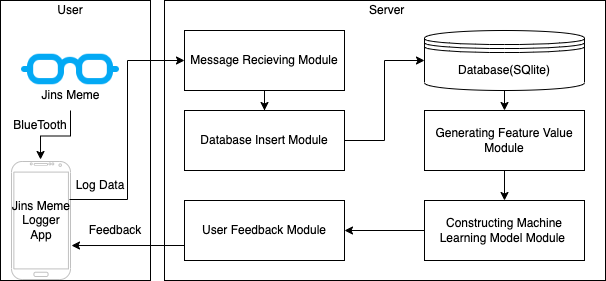

The diagram above was exported from draw.io. Its source (the exported page's mxGraphModel, read from the mxfile embedded in the PNG):
<mxGraphModel dx="1022" dy="510" grid="1" gridSize="10" guides="1" tooltips="1" connect="1" arrows="1" fold="1" page="1" pageScale="1" pageWidth="827" pageHeight="1169" math="0" shadow="0">
  <root>
    <mxCell id="0" />
    <mxCell id="1" parent="0" />
    <mxCell id="FQVBxcxHBrsAwZfMX2Vt-4" value="" style="rounded=0;whiteSpace=wrap;html=1;" vertex="1" parent="1">
      <mxGeometry x="35" y="280" width="150" height="280" as="geometry" />
    </mxCell>
    <mxCell id="R7NH3AgXjLqJV00TxVrO-1" value="" style="verticalLabelPosition=bottom;verticalAlign=top;html=1;shadow=0;dashed=0;strokeWidth=1;shape=mxgraph.android.phone2;strokeColor=#c0c0c0;" parent="1" vertex="1">
      <mxGeometry x="46" y="441" width="59" height="118" as="geometry" />
    </mxCell>
    <mxCell id="R7NH3AgXjLqJV00TxVrO-2" value="Jins Meme Logger App" style="text;html=1;strokeColor=none;fillColor=none;align=center;verticalAlign=middle;whiteSpace=wrap;rounded=0;" parent="1" vertex="1">
      <mxGeometry x="45.5" y="485" width="60" height="30" as="geometry" />
    </mxCell>
    <mxCell id="R7NH3AgXjLqJV00TxVrO-3" value="" style="shape=image;html=1;verticalAlign=top;verticalLabelPosition=bottom;labelBackgroundColor=#ffffff;imageAspect=0;aspect=fixed;image=https://cdn2.iconfinder.com/data/icons/bitsies/128/Glasses-128.png" parent="1" vertex="1">
      <mxGeometry x="56" y="300" width="98" height="98" as="geometry" />
    </mxCell>
    <mxCell id="FQVBxcxHBrsAwZfMX2Vt-3" style="edgeStyle=orthogonalEdgeStyle;rounded=0;orthogonalLoop=1;jettySize=auto;html=1;exitX=0.5;exitY=1;exitDx=0;exitDy=0;entryX=0.492;entryY=-0.017;entryDx=0;entryDy=0;entryPerimeter=0;" edge="1" parent="1" source="R7NH3AgXjLqJV00TxVrO-4" target="R7NH3AgXjLqJV00TxVrO-1">
      <mxGeometry relative="1" as="geometry" />
    </mxCell>
    <mxCell id="R7NH3AgXjLqJV00TxVrO-4" value="Jins Meme" style="text;html=1;strokeColor=none;fillColor=none;align=center;verticalAlign=middle;whiteSpace=wrap;rounded=0;" parent="1" vertex="1">
      <mxGeometry x="59.5" y="360" width="91" height="30" as="geometry" />
    </mxCell>
    <mxCell id="R7NH3AgXjLqJV00TxVrO-7" value="BlueTooth" style="text;html=1;strokeColor=none;fillColor=none;align=center;verticalAlign=middle;whiteSpace=wrap;rounded=0;" parent="1" vertex="1">
      <mxGeometry x="45" y="390" width="60" height="30" as="geometry" />
    </mxCell>
    <mxCell id="R7NH3AgXjLqJV00TxVrO-9" value="" style="rounded=0;whiteSpace=wrap;html=1;" parent="1" vertex="1">
      <mxGeometry x="199" y="280" width="441" height="280" as="geometry" />
    </mxCell>
    <mxCell id="R7NH3AgXjLqJV00TxVrO-12" value="&amp;nbsp;Server" style="text;html=1;strokeColor=none;fillColor=none;align=center;verticalAlign=middle;whiteSpace=wrap;rounded=0;" parent="1" vertex="1">
      <mxGeometry x="359.5" y="280" width="120" height="20" as="geometry" />
    </mxCell>
    <mxCell id="R7NH3AgXjLqJV00TxVrO-19" value="Log Data" style="text;html=1;strokeColor=none;fillColor=none;align=center;verticalAlign=middle;whiteSpace=wrap;rounded=0;" parent="1" vertex="1">
      <mxGeometry x="105" y="450" width="60" height="30" as="geometry" />
    </mxCell>
    <mxCell id="R7NH3AgXjLqJV00TxVrO-27" value="" style="edgeStyle=orthogonalEdgeStyle;rounded=0;orthogonalLoop=1;jettySize=auto;html=1;" parent="1" source="R7NH3AgXjLqJV00TxVrO-23" target="R7NH3AgXjLqJV00TxVrO-26" edge="1">
      <mxGeometry relative="1" as="geometry" />
    </mxCell>
    <mxCell id="R7NH3AgXjLqJV00TxVrO-23" value="Message Recieving Module" style="rounded=0;whiteSpace=wrap;html=1;" parent="1" vertex="1">
      <mxGeometry x="219" y="310" width="160" height="60" as="geometry" />
    </mxCell>
    <mxCell id="FQVBxcxHBrsAwZfMX2Vt-10" style="edgeStyle=orthogonalEdgeStyle;rounded=0;orthogonalLoop=1;jettySize=auto;html=1;exitX=0.5;exitY=1;exitDx=0;exitDy=0;entryX=0.5;entryY=0;entryDx=0;entryDy=0;" edge="1" parent="1" source="R7NH3AgXjLqJV00TxVrO-24" target="R7NH3AgXjLqJV00TxVrO-31">
      <mxGeometry relative="1" as="geometry" />
    </mxCell>
    <mxCell id="R7NH3AgXjLqJV00TxVrO-24" value="Database(SQlite)" style="shape=datastore;whiteSpace=wrap;html=1;" parent="1" vertex="1">
      <mxGeometry x="459" y="310" width="160" height="60" as="geometry" />
    </mxCell>
    <mxCell id="FQVBxcxHBrsAwZfMX2Vt-8" style="edgeStyle=orthogonalEdgeStyle;rounded=0;orthogonalLoop=1;jettySize=auto;html=1;exitX=1;exitY=0.5;exitDx=0;exitDy=0;entryX=0;entryY=0.5;entryDx=0;entryDy=0;" edge="1" parent="1" source="R7NH3AgXjLqJV00TxVrO-26" target="R7NH3AgXjLqJV00TxVrO-24">
      <mxGeometry relative="1" as="geometry" />
    </mxCell>
    <mxCell id="R7NH3AgXjLqJV00TxVrO-26" value="Database Insert Module" style="rounded=0;whiteSpace=wrap;html=1;" parent="1" vertex="1">
      <mxGeometry x="219" y="390" width="160" height="60" as="geometry" />
    </mxCell>
    <mxCell id="FQVBxcxHBrsAwZfMX2Vt-11" value="" style="edgeStyle=orthogonalEdgeStyle;rounded=0;orthogonalLoop=1;jettySize=auto;html=1;" edge="1" parent="1" source="R7NH3AgXjLqJV00TxVrO-31" target="R7NH3AgXjLqJV00TxVrO-33">
      <mxGeometry relative="1" as="geometry" />
    </mxCell>
    <mxCell id="R7NH3AgXjLqJV00TxVrO-31" value="Generating Feature Value Module" style="rounded=0;whiteSpace=wrap;html=1;" parent="1" vertex="1">
      <mxGeometry x="459" y="390" width="160" height="60" as="geometry" />
    </mxCell>
    <mxCell id="FQVBxcxHBrsAwZfMX2Vt-12" value="" style="edgeStyle=orthogonalEdgeStyle;rounded=0;orthogonalLoop=1;jettySize=auto;html=1;" edge="1" parent="1" source="R7NH3AgXjLqJV00TxVrO-33" target="R7NH3AgXjLqJV00TxVrO-35">
      <mxGeometry relative="1" as="geometry" />
    </mxCell>
    <mxCell id="R7NH3AgXjLqJV00TxVrO-33" value="Constructing Machine Learning Model Module&amp;nbsp;" style="rounded=0;whiteSpace=wrap;html=1;" parent="1" vertex="1">
      <mxGeometry x="459" y="480" width="160" height="60" as="geometry" />
    </mxCell>
    <mxCell id="FQVBxcxHBrsAwZfMX2Vt-13" style="edgeStyle=orthogonalEdgeStyle;rounded=0;orthogonalLoop=1;jettySize=auto;html=1;exitX=0;exitY=0.75;exitDx=0;exitDy=0;entryX=1.017;entryY=0.712;entryDx=0;entryDy=0;entryPerimeter=0;" edge="1" parent="1" source="R7NH3AgXjLqJV00TxVrO-35" target="R7NH3AgXjLqJV00TxVrO-1">
      <mxGeometry relative="1" as="geometry" />
    </mxCell>
    <mxCell id="R7NH3AgXjLqJV00TxVrO-35" value="User Feedback Module" style="rounded=0;whiteSpace=wrap;html=1;" parent="1" vertex="1">
      <mxGeometry x="219" y="480" width="160" height="60" as="geometry" />
    </mxCell>
    <mxCell id="R7NH3AgXjLqJV00TxVrO-21" value="" style="edgeStyle=orthogonalEdgeStyle;rounded=0;orthogonalLoop=1;jettySize=auto;html=1;entryX=0;entryY=0.5;entryDx=0;entryDy=0;exitX=0.983;exitY=0.322;exitDx=0;exitDy=0;exitPerimeter=0;" parent="1" source="R7NH3AgXjLqJV00TxVrO-1" target="R7NH3AgXjLqJV00TxVrO-23" edge="1">
      <mxGeometry relative="1" as="geometry" />
    </mxCell>
    <mxCell id="FQVBxcxHBrsAwZfMX2Vt-6" value="User" style="text;html=1;strokeColor=none;fillColor=none;align=center;verticalAlign=middle;whiteSpace=wrap;rounded=0;" vertex="1" parent="1">
      <mxGeometry x="45" y="280" width="120" height="20" as="geometry" />
    </mxCell>
    <mxCell id="FQVBxcxHBrsAwZfMX2Vt-14" value="Feedback" style="text;html=1;strokeColor=none;fillColor=none;align=center;verticalAlign=middle;whiteSpace=wrap;rounded=0;" vertex="1" parent="1">
      <mxGeometry x="120" y="495" width="60" height="30" as="geometry" />
    </mxCell>
  </root>
</mxGraphModel>